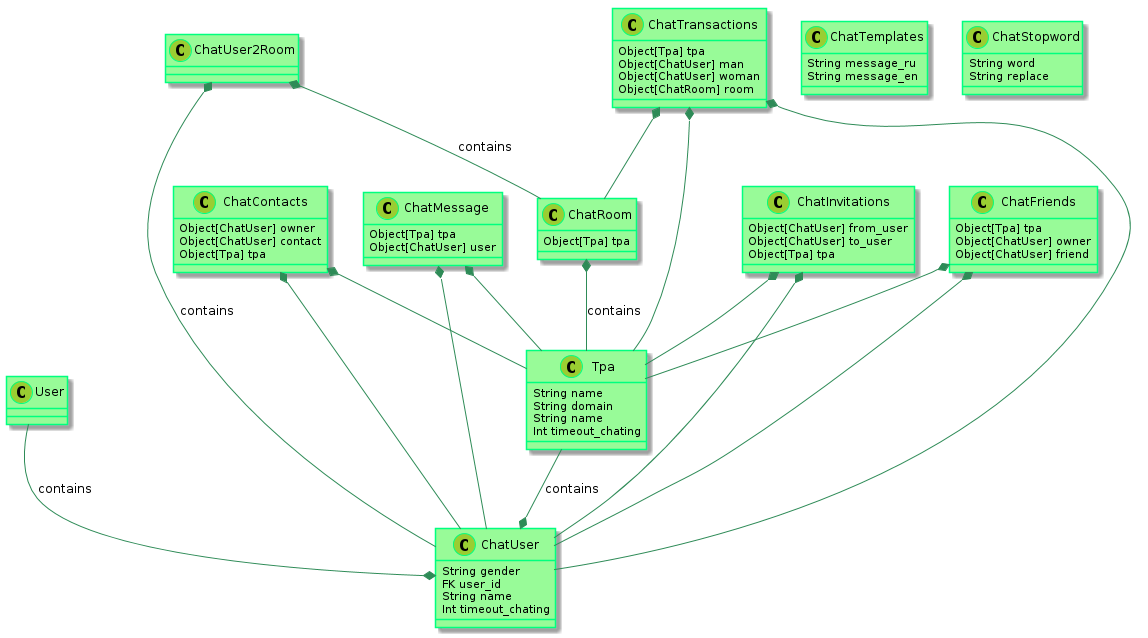

The diagram above was rendered by PlantUML. Its source (embedded in the PNG):
@startuml

    skinparam class {
            BackgroundColor PaleGreen
            ArrowColor SeaGreen
            BorderColor SpringGreen
    }
    skinparam stereotypeCBackgroundColor YellowGreen

    User --* ChatUser : contains
    Tpa --* ChatUser : contains
    ChatRoom *-- Tpa : contains
    ChatUser2Room *-- ChatUser : contains
    ChatUser2Room *-- ChatRoom : contains

    ChatMessage *-- ChatUser
    ChatMessage *-- Tpa

    ChatInvitations *-- Tpa
    ChatInvitations *-- ChatUser

    ChatContacts *-- ChatUser
    ChatContacts *-- Tpa

    ChatFriends *-- Tpa
    ChatFriends *-- ChatUser


    ChatTransactions *-- Tpa
    ChatTransactions *-- ChatUser
    ChatTransactions *-- ChatRoom

    class Tpa {
      String name
      String domain
      String name
      Int timeout_chating
    }

    class ChatUser {
      String gender
      FK user_id
      String name
      Int timeout_chating
    }


    class ChatInvitations {
      Object[ChatUser] from_user
      Object[ChatUser] to_user
      Object[Tpa] tpa
    }

    class ChatContacts {
      Object[ChatUser] owner
      Object[ChatUser] contact
      Object[Tpa] tpa
    }


    class ChatRoom {
        Object[Tpa] tpa
    }

    class ChatMessage {
        Object[Tpa] tpa
        Object[ChatUser] user
    }

    class ChatFriends {
        Object[Tpa] tpa
        Object[ChatUser] owner
        Object[ChatUser] friend
    }


    class ChatTransactions {
        Object[Tpa] tpa
        Object[ChatUser] man
        Object[ChatUser] woman
        Object[ChatRoom] room
    }


    class ChatTemplates {
        String message_ru
        String message_en
    }

    class ChatStopword {
        String word
        String replace
    }

@enduml